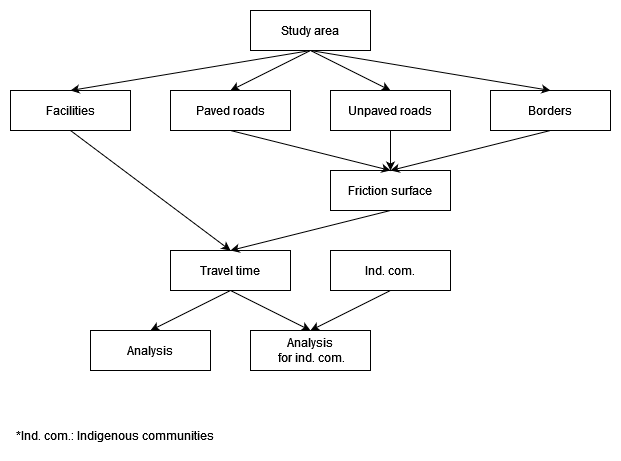

The diagram above was exported from draw.io. Its source (the exported page's mxGraphModel, read from the mxfile embedded in the PNG):
<mxGraphModel dx="1562" dy="854" grid="1" gridSize="10" guides="1" tooltips="1" connect="1" arrows="1" fold="1" page="0" pageScale="1" pageWidth="850" pageHeight="1100" math="0" shadow="0">
  <root>
    <mxCell id="0" />
    <mxCell id="1" parent="0" />
    <mxCell id="TJDSw7oSP8KHN9eS5Zqy-13" value="&lt;div&gt;Facilities&lt;/div&gt;" style="rounded=0;whiteSpace=wrap;html=1;" vertex="1" parent="1">
      <mxGeometry x="160" y="120" width="120" height="40" as="geometry" />
    </mxCell>
    <mxCell id="TJDSw7oSP8KHN9eS5Zqy-19" value="&lt;div&gt;*Ind. com.: Indigenous communities&lt;/div&gt;" style="text;html=1;align=center;verticalAlign=middle;whiteSpace=wrap;rounded=0;" vertex="1" parent="1">
      <mxGeometry x="160" y="450" width="210" height="30" as="geometry" />
    </mxCell>
    <mxCell id="TJDSw7oSP8KHN9eS5Zqy-21" value="Study area" style="rounded=0;whiteSpace=wrap;html=1;" vertex="1" parent="1">
      <mxGeometry x="400" y="40" width="120" height="40" as="geometry" />
    </mxCell>
    <mxCell id="TJDSw7oSP8KHN9eS5Zqy-22" value="Paved roads" style="rounded=0;whiteSpace=wrap;html=1;" vertex="1" parent="1">
      <mxGeometry x="320" y="120" width="120" height="40" as="geometry" />
    </mxCell>
    <mxCell id="TJDSw7oSP8KHN9eS5Zqy-23" value="Unpaved roads" style="rounded=0;whiteSpace=wrap;html=1;" vertex="1" parent="1">
      <mxGeometry x="480" y="120" width="120" height="40" as="geometry" />
    </mxCell>
    <mxCell id="TJDSw7oSP8KHN9eS5Zqy-24" value="Borders" style="rounded=0;whiteSpace=wrap;html=1;" vertex="1" parent="1">
      <mxGeometry x="640" y="120" width="120" height="40" as="geometry" />
    </mxCell>
    <mxCell id="TJDSw7oSP8KHN9eS5Zqy-25" value="Friction surface" style="rounded=0;whiteSpace=wrap;html=1;" vertex="1" parent="1">
      <mxGeometry x="480" y="200" width="120" height="40" as="geometry" />
    </mxCell>
    <mxCell id="TJDSw7oSP8KHN9eS5Zqy-26" value="" style="endArrow=classic;html=1;rounded=0;entryX=0.5;entryY=0;entryDx=0;entryDy=0;exitX=0.5;exitY=1;exitDx=0;exitDy=0;" edge="1" parent="1" source="TJDSw7oSP8KHN9eS5Zqy-21" target="TJDSw7oSP8KHN9eS5Zqy-13">
      <mxGeometry width="50" height="50" relative="1" as="geometry">
        <mxPoint x="360" y="270" as="sourcePoint" />
        <mxPoint x="410" y="220" as="targetPoint" />
      </mxGeometry>
    </mxCell>
    <mxCell id="TJDSw7oSP8KHN9eS5Zqy-27" value="" style="endArrow=classic;html=1;rounded=0;exitX=0.5;exitY=1;exitDx=0;exitDy=0;entryX=0.5;entryY=0;entryDx=0;entryDy=0;" edge="1" parent="1" source="TJDSw7oSP8KHN9eS5Zqy-21" target="TJDSw7oSP8KHN9eS5Zqy-22">
      <mxGeometry width="50" height="50" relative="1" as="geometry">
        <mxPoint x="360" y="270" as="sourcePoint" />
        <mxPoint x="410" y="220" as="targetPoint" />
      </mxGeometry>
    </mxCell>
    <mxCell id="TJDSw7oSP8KHN9eS5Zqy-29" value="" style="endArrow=classic;html=1;rounded=0;entryX=0.5;entryY=0;entryDx=0;entryDy=0;" edge="1" parent="1" target="TJDSw7oSP8KHN9eS5Zqy-24">
      <mxGeometry width="50" height="50" relative="1" as="geometry">
        <mxPoint x="460" y="80" as="sourcePoint" />
        <mxPoint x="230" y="130" as="targetPoint" />
      </mxGeometry>
    </mxCell>
    <mxCell id="TJDSw7oSP8KHN9eS5Zqy-30" value="" style="endArrow=classic;html=1;rounded=0;entryX=0.5;entryY=0;entryDx=0;entryDy=0;exitX=0.5;exitY=1;exitDx=0;exitDy=0;" edge="1" parent="1" source="TJDSw7oSP8KHN9eS5Zqy-21" target="TJDSw7oSP8KHN9eS5Zqy-23">
      <mxGeometry width="50" height="50" relative="1" as="geometry">
        <mxPoint x="480" y="100" as="sourcePoint" />
        <mxPoint x="240" y="140" as="targetPoint" />
      </mxGeometry>
    </mxCell>
    <mxCell id="TJDSw7oSP8KHN9eS5Zqy-31" value="" style="endArrow=classic;html=1;rounded=0;entryX=0.5;entryY=0;entryDx=0;entryDy=0;exitX=0.5;exitY=1;exitDx=0;exitDy=0;" edge="1" parent="1" source="TJDSw7oSP8KHN9eS5Zqy-22" target="TJDSw7oSP8KHN9eS5Zqy-25">
      <mxGeometry width="50" height="50" relative="1" as="geometry">
        <mxPoint x="490" y="110" as="sourcePoint" />
        <mxPoint x="250" y="150" as="targetPoint" />
      </mxGeometry>
    </mxCell>
    <mxCell id="TJDSw7oSP8KHN9eS5Zqy-32" value="" style="endArrow=classic;html=1;rounded=0;entryX=0.5;entryY=0;entryDx=0;entryDy=0;exitX=0.5;exitY=1;exitDx=0;exitDy=0;" edge="1" parent="1" source="TJDSw7oSP8KHN9eS5Zqy-23" target="TJDSw7oSP8KHN9eS5Zqy-25">
      <mxGeometry width="50" height="50" relative="1" as="geometry">
        <mxPoint x="500" y="120" as="sourcePoint" />
        <mxPoint x="260" y="160" as="targetPoint" />
      </mxGeometry>
    </mxCell>
    <mxCell id="TJDSw7oSP8KHN9eS5Zqy-33" value="" style="endArrow=classic;html=1;rounded=0;entryX=0.5;entryY=0;entryDx=0;entryDy=0;exitX=0.5;exitY=1;exitDx=0;exitDy=0;" edge="1" parent="1" source="TJDSw7oSP8KHN9eS5Zqy-24" target="TJDSw7oSP8KHN9eS5Zqy-25">
      <mxGeometry width="50" height="50" relative="1" as="geometry">
        <mxPoint x="510" y="130" as="sourcePoint" />
        <mxPoint x="270" y="170" as="targetPoint" />
      </mxGeometry>
    </mxCell>
    <mxCell id="TJDSw7oSP8KHN9eS5Zqy-34" value="Travel time" style="rounded=0;whiteSpace=wrap;html=1;" vertex="1" parent="1">
      <mxGeometry x="320" y="280" width="120" height="40" as="geometry" />
    </mxCell>
    <mxCell id="TJDSw7oSP8KHN9eS5Zqy-35" value="" style="endArrow=classic;html=1;rounded=0;entryX=0.5;entryY=0;entryDx=0;entryDy=0;exitX=0.5;exitY=1;exitDx=0;exitDy=0;" edge="1" parent="1" source="TJDSw7oSP8KHN9eS5Zqy-13" target="TJDSw7oSP8KHN9eS5Zqy-34">
      <mxGeometry width="50" height="50" relative="1" as="geometry">
        <mxPoint x="470" y="90" as="sourcePoint" />
        <mxPoint x="230" y="130" as="targetPoint" />
      </mxGeometry>
    </mxCell>
    <mxCell id="TJDSw7oSP8KHN9eS5Zqy-36" value="" style="endArrow=classic;html=1;rounded=0;entryX=0.5;entryY=0;entryDx=0;entryDy=0;exitX=0.5;exitY=1;exitDx=0;exitDy=0;" edge="1" parent="1" source="TJDSw7oSP8KHN9eS5Zqy-25" target="TJDSw7oSP8KHN9eS5Zqy-34">
      <mxGeometry width="50" height="50" relative="1" as="geometry">
        <mxPoint x="480" y="100" as="sourcePoint" />
        <mxPoint x="240" y="140" as="targetPoint" />
      </mxGeometry>
    </mxCell>
    <mxCell id="TJDSw7oSP8KHN9eS5Zqy-37" value="&lt;div&gt;Analysis&lt;/div&gt;" style="rounded=0;whiteSpace=wrap;html=1;" vertex="1" parent="1">
      <mxGeometry x="240" y="360" width="120" height="40" as="geometry" />
    </mxCell>
    <mxCell id="TJDSw7oSP8KHN9eS5Zqy-38" value="" style="endArrow=classic;html=1;rounded=0;entryX=0.5;entryY=0;entryDx=0;entryDy=0;exitX=0.5;exitY=1;exitDx=0;exitDy=0;" edge="1" parent="1" source="TJDSw7oSP8KHN9eS5Zqy-34" target="TJDSw7oSP8KHN9eS5Zqy-37">
      <mxGeometry width="50" height="50" relative="1" as="geometry">
        <mxPoint x="360" y="270" as="sourcePoint" />
        <mxPoint x="410" y="220" as="targetPoint" />
      </mxGeometry>
    </mxCell>
    <mxCell id="TJDSw7oSP8KHN9eS5Zqy-39" value="&lt;div&gt;Analysis&lt;/div&gt;&amp;nbsp;for ind. com." style="rounded=0;whiteSpace=wrap;html=1;" vertex="1" parent="1">
      <mxGeometry x="400" y="360" width="120" height="40" as="geometry" />
    </mxCell>
    <mxCell id="TJDSw7oSP8KHN9eS5Zqy-40" value="" style="endArrow=classic;html=1;rounded=0;entryX=0.5;entryY=0;entryDx=0;entryDy=0;" edge="1" parent="1" target="TJDSw7oSP8KHN9eS5Zqy-39">
      <mxGeometry width="50" height="50" relative="1" as="geometry">
        <mxPoint x="380" y="320" as="sourcePoint" />
        <mxPoint x="310" y="370" as="targetPoint" />
      </mxGeometry>
    </mxCell>
    <mxCell id="TJDSw7oSP8KHN9eS5Zqy-41" value="Ind. com." style="rounded=0;whiteSpace=wrap;html=1;" vertex="1" parent="1">
      <mxGeometry x="480" y="280" width="120" height="40" as="geometry" />
    </mxCell>
    <mxCell id="TJDSw7oSP8KHN9eS5Zqy-42" value="" style="endArrow=classic;html=1;rounded=0;exitX=0.5;exitY=1;exitDx=0;exitDy=0;entryX=0.5;entryY=0;entryDx=0;entryDy=0;" edge="1" parent="1" source="TJDSw7oSP8KHN9eS5Zqy-41" target="TJDSw7oSP8KHN9eS5Zqy-39">
      <mxGeometry width="50" height="50" relative="1" as="geometry">
        <mxPoint x="390" y="330" as="sourcePoint" />
        <mxPoint x="460" y="360" as="targetPoint" />
      </mxGeometry>
    </mxCell>
  </root>
</mxGraphModel>